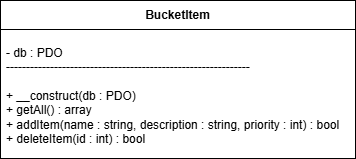

The diagram above was exported from draw.io. Its source (the exported page's mxGraphModel, read from the mxfile embedded in the PNG):
<mxGraphModel dx="826" dy="662" grid="0" gridSize="10" guides="1" tooltips="1" connect="1" arrows="1" fold="1" page="1" pageScale="1" pageWidth="850" pageHeight="1100" math="0" shadow="0">
  <root>
    <mxCell id="0" />
    <mxCell id="1" parent="0" />
    <mxCell id="19" value="BucketItem" style="swimlane;fontStyle=1;align=center;verticalAlign=middle;childLayout=stackLayout;horizontal=1;startSize=29;horizontalStack=0;resizeParent=1;resizeParentMax=0;resizeLast=0;collapsible=0;marginBottom=0;html=1;whiteSpace=wrap;" vertex="1" parent="1">
      <mxGeometry x="67" y="35" width="355" height="158" as="geometry" />
    </mxCell>
    <mxCell id="20" value="&lt;div&gt;&lt;br&gt;&lt;/div&gt;- db : PDO&lt;div&gt;-------------------------------------------------------------&lt;/div&gt;&lt;div&gt;&lt;br&gt;&lt;/div&gt;" style="text;html=1;strokeColor=none;fillColor=none;align=left;verticalAlign=middle;spacingLeft=4;spacingRight=4;overflow=hidden;rotatable=0;points=[[0,0.5],[1,0.5]];portConstraint=eastwest;whiteSpace=wrap;" vertex="1" parent="19">
      <mxGeometry y="29" width="355" height="48" as="geometry" />
    </mxCell>
    <mxCell id="21" value="&lt;font style=&quot;color: rgb(0, 0, 0);&quot;&gt;+ __construct(db : PDO)&amp;nbsp;&lt;/font&gt;&lt;div&gt;&lt;font style=&quot;color: rgb(0, 0, 0);&quot;&gt;+ getAll() : array&amp;nbsp;&lt;/font&gt;&lt;/div&gt;&lt;div&gt;&lt;font style=&quot;color: rgb(0, 0, 0);&quot;&gt;+ addItem(name : string, description : string, priority : int) : bool&amp;nbsp;&lt;/font&gt;&lt;/div&gt;&lt;div&gt;&lt;font style=&quot;color: rgb(0, 0, 0);&quot;&gt;+ deleteItem(id : int) : bool&lt;/font&gt;&lt;/div&gt;" style="text;html=1;strokeColor=none;fillColor=none;align=left;verticalAlign=middle;spacingLeft=4;spacingRight=4;overflow=hidden;rotatable=0;points=[[0,0.5],[1,0.5]];portConstraint=eastwest;whiteSpace=wrap;" vertex="1" parent="19">
      <mxGeometry y="77" width="355" height="81" as="geometry" />
    </mxCell>
  </root>
</mxGraphModel>